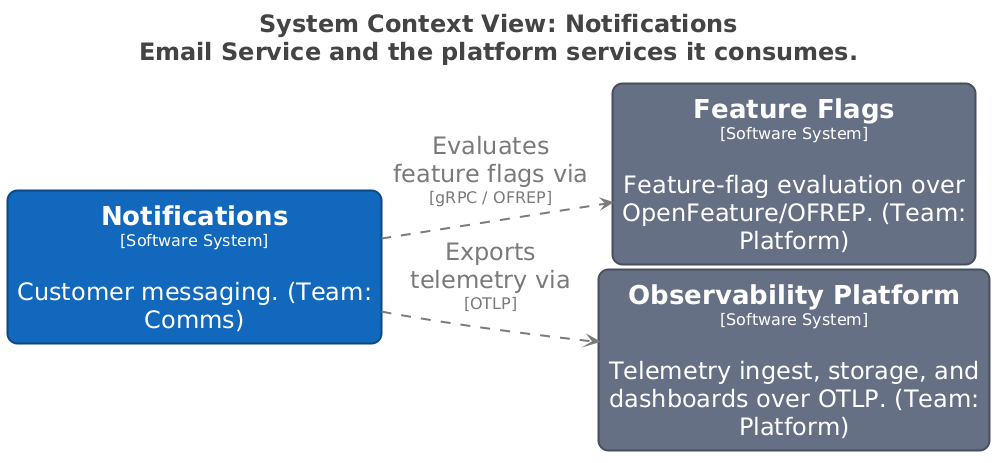

The diagram above was rendered by PlantUML. Its source (embedded in the PNG):
@startuml
title <size:24>System Context View: Notifications</size>\n<size:24>Email Service and the platform services it consumes.</size>

set separator none
left to right direction
skinparam ranksep 20
skinparam nodesep 5
hide stereotype

<style>
  root {
    BackgroundColor: #ffffff;
    FontColor: #444444;
  }
  // Element,Software System
  .Element-RWxlbWVudCxTb2Z0d2FyZSBTeXN0ZW0= {
    BackgroundColor: #1168bd;
    LineColor: #0b4884;
    LineStyle: 0;
    LineThickness: 2;
    RoundCorner: 20;
    FontColor: #ffffff;
    FontSize: 24;
    HorizontalAlignment: center;
    Shadowing: 0;
    MaximumWidth: 450;
  }
  // Element,Software System,Platform
  .Element-RWxlbWVudCxTb2Z0d2FyZSBTeXN0ZW0sUGxhdGZvcm0= {
    BackgroundColor: #667085;
    LineColor: #474e5d;
    LineStyle: 0;
    LineThickness: 2;
    RoundCorner: 20;
    FontColor: #ffffff;
    FontSize: 24;
    HorizontalAlignment: center;
    Shadowing: 0;
    MaximumWidth: 450;
  }
  // Relationship,FeatureFlag
  .Relationship-UmVsYXRpb25zaGlwLEZlYXR1cmVGbGFn {
    LineThickness: 2;
    LineStyle: 10-10;
    LineColor: #7a7a7a;
    FontColor: #7a7a7a;
    FontSize: 24;
    MaximumWidth: 200;
  }
  // Relationship,Telemetry
  .Relationship-UmVsYXRpb25zaGlwLFRlbGVtZXRyeQ== {
    LineThickness: 2;
    LineStyle: 10-10;
    LineColor: #7a7a7a;
    FontColor: #7a7a7a;
    FontSize: 24;
    MaximumWidth: 200;
  }
</style>

rectangle "==Notifications\n<size:16>[Software System]</size>\n\nCustomer messaging. (Team: Comms)" <<Element-RWxlbWVudCxTb2Z0d2FyZSBTeXN0ZW0=>> as Notifications
rectangle "==Feature Flags\n<size:16>[Software System]</size>\n\nFeature-flag evaluation over OpenFeature/OFREP. (Team: Platform)" <<Element-RWxlbWVudCxTb2Z0d2FyZSBTeXN0ZW0sUGxhdGZvcm0=>> as FeatureFlags
rectangle "==Observability Platform\n<size:16>[Software System]</size>\n\nTelemetry ingest, storage, and dashboards over OTLP. (Team: Platform)" <<Element-RWxlbWVudCxTb2Z0d2FyZSBTeXN0ZW0sUGxhdGZvcm0=>> as ObservabilityPlatform

Notifications --> FeatureFlags <<Relationship-UmVsYXRpb25zaGlwLEZlYXR1cmVGbGFn>> : "Evaluates feature flags via\n<size:16>[gRPC / OFREP]</size>"
Notifications --> ObservabilityPlatform <<Relationship-UmVsYXRpb25zaGlwLFRlbGVtZXRyeQ==>> : "Exports telemetry via\n<size:16>[OTLP]</size>"

@enduml